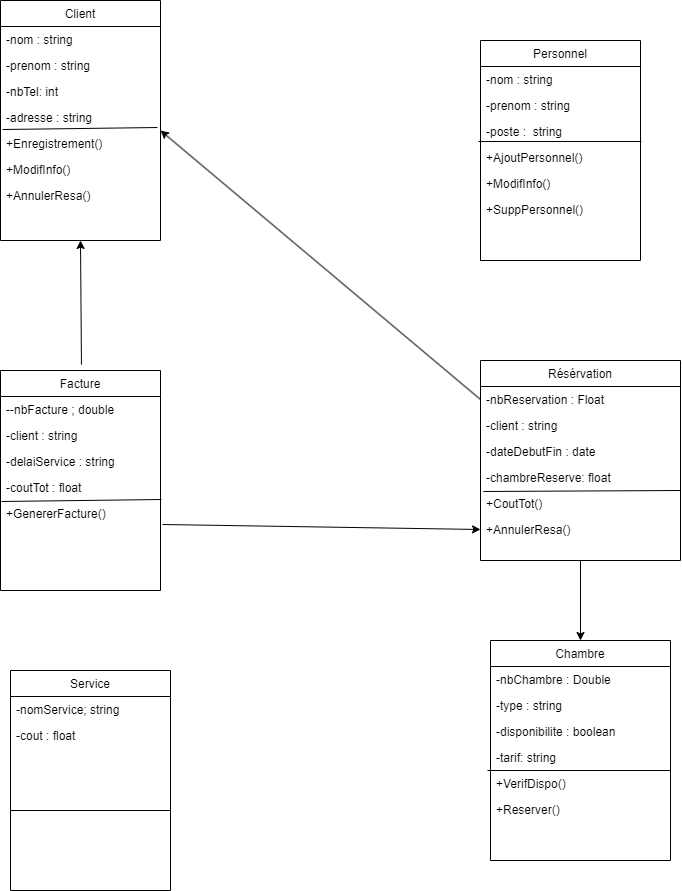

The diagram above was exported from draw.io. Its source (the exported page's mxGraphModel, read from the mxfile embedded in the PNG):
<mxGraphModel dx="1418" dy="806" grid="1" gridSize="10" guides="1" tooltips="1" connect="1" arrows="1" fold="1" page="1" pageScale="1" pageWidth="827" pageHeight="1169" math="0" shadow="0">
  <root>
    <mxCell id="WIyWlLk6GJQsqaUBKTNV-0" />
    <mxCell id="WIyWlLk6GJQsqaUBKTNV-1" parent="WIyWlLk6GJQsqaUBKTNV-0" />
    <mxCell id="zkfFHV4jXpPFQw0GAbJ--0" value="Client" style="swimlane;fontStyle=0;align=center;verticalAlign=top;childLayout=stackLayout;horizontal=1;startSize=26;horizontalStack=0;resizeParent=1;resizeLast=0;collapsible=1;marginBottom=0;rounded=0;shadow=0;strokeWidth=1;" parent="WIyWlLk6GJQsqaUBKTNV-1" vertex="1">
      <mxGeometry x="100" y="60" width="160" height="240" as="geometry">
        <mxRectangle x="230" y="140" width="160" height="26" as="alternateBounds" />
      </mxGeometry>
    </mxCell>
    <mxCell id="zkfFHV4jXpPFQw0GAbJ--1" value="-nom : string" style="text;align=left;verticalAlign=top;spacingLeft=4;spacingRight=4;overflow=hidden;rotatable=0;points=[[0,0.5],[1,0.5]];portConstraint=eastwest;" parent="zkfFHV4jXpPFQw0GAbJ--0" vertex="1">
      <mxGeometry y="26" width="160" height="26" as="geometry" />
    </mxCell>
    <mxCell id="zkfFHV4jXpPFQw0GAbJ--2" value="-prenom : string" style="text;align=left;verticalAlign=top;spacingLeft=4;spacingRight=4;overflow=hidden;rotatable=0;points=[[0,0.5],[1,0.5]];portConstraint=eastwest;rounded=0;shadow=0;html=0;" parent="zkfFHV4jXpPFQw0GAbJ--0" vertex="1">
      <mxGeometry y="52" width="160" height="26" as="geometry" />
    </mxCell>
    <mxCell id="dj32w1guhSNCegVx2efa-0" value="-nbTel: int " style="text;align=left;verticalAlign=top;spacingLeft=4;spacingRight=4;overflow=hidden;rotatable=0;points=[[0,0.5],[1,0.5]];portConstraint=eastwest;rounded=0;shadow=0;html=0;" parent="zkfFHV4jXpPFQw0GAbJ--0" vertex="1">
      <mxGeometry y="78" width="160" height="26" as="geometry" />
    </mxCell>
    <mxCell id="dj32w1guhSNCegVx2efa-1" value="-adresse : string" style="text;align=left;verticalAlign=top;spacingLeft=4;spacingRight=4;overflow=hidden;rotatable=0;points=[[0,0.5],[1,0.5]];portConstraint=eastwest;rounded=0;shadow=0;html=0;" parent="zkfFHV4jXpPFQw0GAbJ--0" vertex="1">
      <mxGeometry y="104" width="160" height="26" as="geometry" />
    </mxCell>
    <mxCell id="dj32w1guhSNCegVx2efa-41" value="+Enregistrement()" style="text;align=left;verticalAlign=top;spacingLeft=4;spacingRight=4;overflow=hidden;rotatable=0;points=[[0,0.5],[1,0.5]];portConstraint=eastwest;rounded=0;shadow=0;html=0;" parent="zkfFHV4jXpPFQw0GAbJ--0" vertex="1">
      <mxGeometry y="130" width="160" height="26" as="geometry" />
    </mxCell>
    <mxCell id="dj32w1guhSNCegVx2efa-42" value="+ModifInfo()" style="text;align=left;verticalAlign=top;spacingLeft=4;spacingRight=4;overflow=hidden;rotatable=0;points=[[0,0.5],[1,0.5]];portConstraint=eastwest;rounded=0;shadow=0;html=0;" parent="zkfFHV4jXpPFQw0GAbJ--0" vertex="1">
      <mxGeometry y="156" width="160" height="26" as="geometry" />
    </mxCell>
    <mxCell id="dj32w1guhSNCegVx2efa-50" value="+AnnulerResa()" style="text;align=left;verticalAlign=top;spacingLeft=4;spacingRight=4;overflow=hidden;rotatable=0;points=[[0,0.5],[1,0.5]];portConstraint=eastwest;rounded=0;shadow=0;html=0;" parent="zkfFHV4jXpPFQw0GAbJ--0" vertex="1">
      <mxGeometry y="182" width="160" height="26" as="geometry" />
    </mxCell>
    <mxCell id="dj32w1guhSNCegVx2efa-53" value="" style="endArrow=none;html=1;rounded=0;entryX=0.981;entryY=-0.115;entryDx=0;entryDy=0;entryPerimeter=0;exitX=0.013;exitY=-0.038;exitDx=0;exitDy=0;exitPerimeter=0;" parent="zkfFHV4jXpPFQw0GAbJ--0" source="dj32w1guhSNCegVx2efa-41" target="dj32w1guhSNCegVx2efa-41" edge="1">
      <mxGeometry width="50" height="50" relative="1" as="geometry">
        <mxPoint x="300" y="330" as="sourcePoint" />
        <mxPoint x="350" y="280" as="targetPoint" />
      </mxGeometry>
    </mxCell>
    <mxCell id="dj32w1guhSNCegVx2efa-2" value="Chambre" style="swimlane;fontStyle=0;align=center;verticalAlign=top;childLayout=stackLayout;horizontal=1;startSize=26;horizontalStack=0;resizeParent=1;resizeLast=0;collapsible=1;marginBottom=0;rounded=0;shadow=0;strokeWidth=1;" parent="WIyWlLk6GJQsqaUBKTNV-1" vertex="1">
      <mxGeometry x="590" y="700" width="180" height="220" as="geometry">
        <mxRectangle x="230" y="140" width="160" height="26" as="alternateBounds" />
      </mxGeometry>
    </mxCell>
    <mxCell id="dj32w1guhSNCegVx2efa-3" value="-nbChambre : Double" style="text;align=left;verticalAlign=top;spacingLeft=4;spacingRight=4;overflow=hidden;rotatable=0;points=[[0,0.5],[1,0.5]];portConstraint=eastwest;" parent="dj32w1guhSNCegVx2efa-2" vertex="1">
      <mxGeometry y="26" width="180" height="26" as="geometry" />
    </mxCell>
    <mxCell id="dj32w1guhSNCegVx2efa-17" value="-type : string" style="text;align=left;verticalAlign=top;spacingLeft=4;spacingRight=4;overflow=hidden;rotatable=0;points=[[0,0.5],[1,0.5]];portConstraint=eastwest;" parent="dj32w1guhSNCegVx2efa-2" vertex="1">
      <mxGeometry y="52" width="180" height="26" as="geometry" />
    </mxCell>
    <mxCell id="dj32w1guhSNCegVx2efa-18" value="-disponibilite : boolean" style="text;align=left;verticalAlign=top;spacingLeft=4;spacingRight=4;overflow=hidden;rotatable=0;points=[[0,0.5],[1,0.5]];portConstraint=eastwest;" parent="dj32w1guhSNCegVx2efa-2" vertex="1">
      <mxGeometry y="78" width="180" height="26" as="geometry" />
    </mxCell>
    <mxCell id="dj32w1guhSNCegVx2efa-19" value="-tarif: string" style="text;align=left;verticalAlign=top;spacingLeft=4;spacingRight=4;overflow=hidden;rotatable=0;points=[[0,0.5],[1,0.5]];portConstraint=eastwest;" parent="dj32w1guhSNCegVx2efa-2" vertex="1">
      <mxGeometry y="104" width="180" height="26" as="geometry" />
    </mxCell>
    <mxCell id="dj32w1guhSNCegVx2efa-55" value="+VerifDispo()" style="text;align=left;verticalAlign=top;spacingLeft=4;spacingRight=4;overflow=hidden;rotatable=0;points=[[0,0.5],[1,0.5]];portConstraint=eastwest;" parent="dj32w1guhSNCegVx2efa-2" vertex="1">
      <mxGeometry y="130" width="180" height="26" as="geometry" />
    </mxCell>
    <mxCell id="dj32w1guhSNCegVx2efa-56" value="+Reserver()" style="text;align=left;verticalAlign=top;spacingLeft=4;spacingRight=4;overflow=hidden;rotatable=0;points=[[0,0.5],[1,0.5]];portConstraint=eastwest;" parent="dj32w1guhSNCegVx2efa-2" vertex="1">
      <mxGeometry y="156" width="180" height="30" as="geometry" />
    </mxCell>
    <mxCell id="dj32w1guhSNCegVx2efa-59" value="" style="endArrow=none;html=1;rounded=0;exitX=-0.017;exitY=0;exitDx=0;exitDy=0;exitPerimeter=0;" parent="dj32w1guhSNCegVx2efa-2" source="dj32w1guhSNCegVx2efa-55" edge="1">
      <mxGeometry width="50" height="50" relative="1" as="geometry">
        <mxPoint x="-50" y="320" as="sourcePoint" />
        <mxPoint x="180" y="130" as="targetPoint" />
      </mxGeometry>
    </mxCell>
    <mxCell id="dj32w1guhSNCegVx2efa-9" value="Résérvation" style="swimlane;fontStyle=0;align=center;verticalAlign=top;childLayout=stackLayout;horizontal=1;startSize=26;horizontalStack=0;resizeParent=1;resizeLast=0;collapsible=1;marginBottom=0;rounded=0;shadow=0;strokeWidth=1;" parent="WIyWlLk6GJQsqaUBKTNV-1" vertex="1">
      <mxGeometry x="580" y="420" width="200" height="200" as="geometry">
        <mxRectangle x="230" y="140" width="160" height="26" as="alternateBounds" />
      </mxGeometry>
    </mxCell>
    <mxCell id="dj32w1guhSNCegVx2efa-10" value="-nbReservation : Float" style="text;align=left;verticalAlign=top;spacingLeft=4;spacingRight=4;overflow=hidden;rotatable=0;points=[[0,0.5],[1,0.5]];portConstraint=eastwest;" parent="dj32w1guhSNCegVx2efa-9" vertex="1">
      <mxGeometry y="26" width="200" height="26" as="geometry" />
    </mxCell>
    <mxCell id="dj32w1guhSNCegVx2efa-11" value="-client : string" style="text;align=left;verticalAlign=top;spacingLeft=4;spacingRight=4;overflow=hidden;rotatable=0;points=[[0,0.5],[1,0.5]];portConstraint=eastwest;rounded=0;shadow=0;html=0;" parent="dj32w1guhSNCegVx2efa-9" vertex="1">
      <mxGeometry y="52" width="200" height="26" as="geometry" />
    </mxCell>
    <mxCell id="dj32w1guhSNCegVx2efa-12" value="-dateDebutFin : date" style="text;align=left;verticalAlign=top;spacingLeft=4;spacingRight=4;overflow=hidden;rotatable=0;points=[[0,0.5],[1,0.5]];portConstraint=eastwest;rounded=0;shadow=0;html=0;" parent="dj32w1guhSNCegVx2efa-9" vertex="1">
      <mxGeometry y="78" width="200" height="26" as="geometry" />
    </mxCell>
    <mxCell id="dj32w1guhSNCegVx2efa-13" value="-chambreReserve: float" style="text;align=left;verticalAlign=top;spacingLeft=4;spacingRight=4;overflow=hidden;rotatable=0;points=[[0,0.5],[1,0.5]];portConstraint=eastwest;rounded=0;shadow=0;html=0;" parent="dj32w1guhSNCegVx2efa-9" vertex="1">
      <mxGeometry y="104" width="200" height="26" as="geometry" />
    </mxCell>
    <mxCell id="dj32w1guhSNCegVx2efa-61" value="+CoutTot()" style="text;align=left;verticalAlign=top;spacingLeft=4;spacingRight=4;overflow=hidden;rotatable=0;points=[[0,0.5],[1,0.5]];portConstraint=eastwest;rounded=0;shadow=0;html=0;" parent="dj32w1guhSNCegVx2efa-9" vertex="1">
      <mxGeometry y="130" width="200" height="26" as="geometry" />
    </mxCell>
    <mxCell id="dj32w1guhSNCegVx2efa-62" value="+AnnulerResa()" style="text;align=left;verticalAlign=top;spacingLeft=4;spacingRight=4;overflow=hidden;rotatable=0;points=[[0,0.5],[1,0.5]];portConstraint=eastwest;rounded=0;shadow=0;html=0;" parent="dj32w1guhSNCegVx2efa-9" vertex="1">
      <mxGeometry y="156" width="200" height="26" as="geometry" />
    </mxCell>
    <mxCell id="dj32w1guhSNCegVx2efa-63" value="" style="endArrow=none;html=1;rounded=0;entryX=1;entryY=0;entryDx=0;entryDy=0;entryPerimeter=0;exitX=0.015;exitY=0.038;exitDx=0;exitDy=0;exitPerimeter=0;" parent="dj32w1guhSNCegVx2efa-9" source="dj32w1guhSNCegVx2efa-61" target="dj32w1guhSNCegVx2efa-61" edge="1">
      <mxGeometry width="50" height="50" relative="1" as="geometry">
        <mxPoint x="110" y="80" as="sourcePoint" />
        <mxPoint x="160" y="30" as="targetPoint" />
      </mxGeometry>
    </mxCell>
    <mxCell id="dj32w1guhSNCegVx2efa-21" value="Personnel" style="swimlane;fontStyle=0;align=center;verticalAlign=top;childLayout=stackLayout;horizontal=1;startSize=26;horizontalStack=0;resizeParent=1;resizeLast=0;collapsible=1;marginBottom=0;rounded=0;shadow=0;strokeWidth=1;" parent="WIyWlLk6GJQsqaUBKTNV-1" vertex="1">
      <mxGeometry x="580" y="100" width="160" height="220" as="geometry">
        <mxRectangle x="230" y="140" width="160" height="26" as="alternateBounds" />
      </mxGeometry>
    </mxCell>
    <mxCell id="dj32w1guhSNCegVx2efa-22" value="-nom : string " style="text;align=left;verticalAlign=top;spacingLeft=4;spacingRight=4;overflow=hidden;rotatable=0;points=[[0,0.5],[1,0.5]];portConstraint=eastwest;" parent="dj32w1guhSNCegVx2efa-21" vertex="1">
      <mxGeometry y="26" width="160" height="26" as="geometry" />
    </mxCell>
    <mxCell id="dj32w1guhSNCegVx2efa-23" value="-prenom : string" style="text;align=left;verticalAlign=top;spacingLeft=4;spacingRight=4;overflow=hidden;rotatable=0;points=[[0,0.5],[1,0.5]];portConstraint=eastwest;rounded=0;shadow=0;html=0;" parent="dj32w1guhSNCegVx2efa-21" vertex="1">
      <mxGeometry y="52" width="160" height="26" as="geometry" />
    </mxCell>
    <mxCell id="dj32w1guhSNCegVx2efa-24" value="-poste :  string" style="text;align=left;verticalAlign=top;spacingLeft=4;spacingRight=4;overflow=hidden;rotatable=0;points=[[0,0.5],[1,0.5]];portConstraint=eastwest;rounded=0;shadow=0;html=0;" parent="dj32w1guhSNCegVx2efa-21" vertex="1">
      <mxGeometry y="78" width="160" height="26" as="geometry" />
    </mxCell>
    <mxCell id="dj32w1guhSNCegVx2efa-64" value="+AjoutPersonnel()" style="text;align=left;verticalAlign=top;spacingLeft=4;spacingRight=4;overflow=hidden;rotatable=0;points=[[0,0.5],[1,0.5]];portConstraint=eastwest;rounded=0;shadow=0;html=0;" parent="dj32w1guhSNCegVx2efa-21" vertex="1">
      <mxGeometry y="104" width="160" height="26" as="geometry" />
    </mxCell>
    <mxCell id="dj32w1guhSNCegVx2efa-65" value="+ModifInfo()" style="text;align=left;verticalAlign=top;spacingLeft=4;spacingRight=4;overflow=hidden;rotatable=0;points=[[0,0.5],[1,0.5]];portConstraint=eastwest;rounded=0;shadow=0;html=0;" parent="dj32w1guhSNCegVx2efa-21" vertex="1">
      <mxGeometry y="130" width="160" height="26" as="geometry" />
    </mxCell>
    <mxCell id="dj32w1guhSNCegVx2efa-66" value="+SuppPersonnel()" style="text;align=left;verticalAlign=top;spacingLeft=4;spacingRight=4;overflow=hidden;rotatable=0;points=[[0,0.5],[1,0.5]];portConstraint=eastwest;rounded=0;shadow=0;html=0;" parent="dj32w1guhSNCegVx2efa-21" vertex="1">
      <mxGeometry y="156" width="160" height="26" as="geometry" />
    </mxCell>
    <mxCell id="dj32w1guhSNCegVx2efa-68" value="" style="endArrow=none;html=1;rounded=0;exitX=1.006;exitY=-0.115;exitDx=0;exitDy=0;exitPerimeter=0;entryX=-0.012;entryY=0.885;entryDx=0;entryDy=0;entryPerimeter=0;" parent="dj32w1guhSNCegVx2efa-21" source="dj32w1guhSNCegVx2efa-64" target="dj32w1guhSNCegVx2efa-24" edge="1">
      <mxGeometry width="50" height="50" relative="1" as="geometry">
        <mxPoint x="330" y="10" as="sourcePoint" />
        <mxPoint x="380" y="-40" as="targetPoint" />
      </mxGeometry>
    </mxCell>
    <mxCell id="dj32w1guhSNCegVx2efa-27" value="Facture" style="swimlane;fontStyle=0;align=center;verticalAlign=top;childLayout=stackLayout;horizontal=1;startSize=26;horizontalStack=0;resizeParent=1;resizeLast=0;collapsible=1;marginBottom=0;rounded=0;shadow=0;strokeWidth=1;" parent="WIyWlLk6GJQsqaUBKTNV-1" vertex="1">
      <mxGeometry x="100" y="430" width="160" height="220" as="geometry">
        <mxRectangle x="230" y="140" width="160" height="26" as="alternateBounds" />
      </mxGeometry>
    </mxCell>
    <mxCell id="dj32w1guhSNCegVx2efa-28" value="--nbFacture ; double " style="text;align=left;verticalAlign=top;spacingLeft=4;spacingRight=4;overflow=hidden;rotatable=0;points=[[0,0.5],[1,0.5]];portConstraint=eastwest;" parent="dj32w1guhSNCegVx2efa-27" vertex="1">
      <mxGeometry y="26" width="160" height="26" as="geometry" />
    </mxCell>
    <mxCell id="dj32w1guhSNCegVx2efa-29" value="-client : string" style="text;align=left;verticalAlign=top;spacingLeft=4;spacingRight=4;overflow=hidden;rotatable=0;points=[[0,0.5],[1,0.5]];portConstraint=eastwest;rounded=0;shadow=0;html=0;" parent="dj32w1guhSNCegVx2efa-27" vertex="1">
      <mxGeometry y="52" width="160" height="26" as="geometry" />
    </mxCell>
    <mxCell id="dj32w1guhSNCegVx2efa-30" value="-delaiService : string" style="text;align=left;verticalAlign=top;spacingLeft=4;spacingRight=4;overflow=hidden;rotatable=0;points=[[0,0.5],[1,0.5]];portConstraint=eastwest;rounded=0;shadow=0;html=0;" parent="dj32w1guhSNCegVx2efa-27" vertex="1">
      <mxGeometry y="78" width="160" height="26" as="geometry" />
    </mxCell>
    <mxCell id="dj32w1guhSNCegVx2efa-31" value="-coutTot : float" style="text;align=left;verticalAlign=top;spacingLeft=4;spacingRight=4;overflow=hidden;rotatable=0;points=[[0,0.5],[1,0.5]];portConstraint=eastwest;rounded=0;shadow=0;html=0;" parent="dj32w1guhSNCegVx2efa-27" vertex="1">
      <mxGeometry y="104" width="160" height="26" as="geometry" />
    </mxCell>
    <mxCell id="dj32w1guhSNCegVx2efa-67" value="+GenererFacture()" style="text;align=left;verticalAlign=top;spacingLeft=4;spacingRight=4;overflow=hidden;rotatable=0;points=[[0,0.5],[1,0.5]];portConstraint=eastwest;rounded=0;shadow=0;html=0;" parent="dj32w1guhSNCegVx2efa-27" vertex="1">
      <mxGeometry y="130" width="160" height="26" as="geometry" />
    </mxCell>
    <mxCell id="dj32w1guhSNCegVx2efa-69" value="" style="endArrow=none;html=1;rounded=0;entryX=1.006;entryY=-0.038;entryDx=0;entryDy=0;entryPerimeter=0;exitX=0.006;exitY=1.038;exitDx=0;exitDy=0;exitPerimeter=0;" parent="dj32w1guhSNCegVx2efa-27" source="dj32w1guhSNCegVx2efa-31" target="dj32w1guhSNCegVx2efa-67" edge="1">
      <mxGeometry width="50" height="50" relative="1" as="geometry">
        <mxPoint x="-110" y="-60" as="sourcePoint" />
        <mxPoint x="-60" y="-110" as="targetPoint" />
      </mxGeometry>
    </mxCell>
    <mxCell id="dj32w1guhSNCegVx2efa-33" value="Service" style="swimlane;fontStyle=0;align=center;verticalAlign=top;childLayout=stackLayout;horizontal=1;startSize=26;horizontalStack=0;resizeParent=1;resizeLast=0;collapsible=1;marginBottom=0;rounded=0;shadow=0;strokeWidth=1;" parent="WIyWlLk6GJQsqaUBKTNV-1" vertex="1">
      <mxGeometry x="110" y="730" width="160" height="220" as="geometry">
        <mxRectangle x="230" y="140" width="160" height="26" as="alternateBounds" />
      </mxGeometry>
    </mxCell>
    <mxCell id="dj32w1guhSNCegVx2efa-34" value="-nomService; string" style="text;align=left;verticalAlign=top;spacingLeft=4;spacingRight=4;overflow=hidden;rotatable=0;points=[[0,0.5],[1,0.5]];portConstraint=eastwest;" parent="dj32w1guhSNCegVx2efa-33" vertex="1">
      <mxGeometry y="26" width="160" height="26" as="geometry" />
    </mxCell>
    <mxCell id="dj32w1guhSNCegVx2efa-35" value="-cout : float" style="text;align=left;verticalAlign=top;spacingLeft=4;spacingRight=4;overflow=hidden;rotatable=0;points=[[0,0.5],[1,0.5]];portConstraint=eastwest;rounded=0;shadow=0;html=0;" parent="dj32w1guhSNCegVx2efa-33" vertex="1">
      <mxGeometry y="52" width="160" height="26" as="geometry" />
    </mxCell>
    <mxCell id="dj32w1guhSNCegVx2efa-38" value="" style="endArrow=none;html=1;rounded=0;" parent="WIyWlLk6GJQsqaUBKTNV-1" edge="1">
      <mxGeometry width="50" height="50" relative="1" as="geometry">
        <mxPoint x="110" y="870" as="sourcePoint" />
        <mxPoint x="270" y="870" as="targetPoint" />
      </mxGeometry>
    </mxCell>
    <mxCell id="dj32w1guhSNCegVx2efa-75" value="" style="endArrow=classic;html=1;rounded=0;exitX=0.506;exitY=-0.027;exitDx=0;exitDy=0;entryX=0.5;entryY=1;entryDx=0;entryDy=0;exitPerimeter=0;" parent="WIyWlLk6GJQsqaUBKTNV-1" source="dj32w1guhSNCegVx2efa-27" target="zkfFHV4jXpPFQw0GAbJ--0" edge="1">
      <mxGeometry width="50" height="50" relative="1" as="geometry">
        <mxPoint x="510" y="460" as="sourcePoint" />
        <mxPoint x="560" y="410" as="targetPoint" />
      </mxGeometry>
    </mxCell>
    <mxCell id="M20c7QhGb1Gkz-R6_u0H-0" value="" style="endArrow=classic;html=1;rounded=0;exitX=0;exitY=0.5;exitDx=0;exitDy=0;" parent="WIyWlLk6GJQsqaUBKTNV-1" source="dj32w1guhSNCegVx2efa-10" edge="1">
      <mxGeometry width="50" height="50" relative="1" as="geometry">
        <mxPoint x="390" y="350" as="sourcePoint" />
        <mxPoint x="260" y="190" as="targetPoint" />
      </mxGeometry>
    </mxCell>
    <mxCell id="M20c7QhGb1Gkz-R6_u0H-2" value="" style="endArrow=classic;html=1;rounded=0;exitX=1.013;exitY=0.923;exitDx=0;exitDy=0;exitPerimeter=0;entryX=0;entryY=0.5;entryDx=0;entryDy=0;" parent="WIyWlLk6GJQsqaUBKTNV-1" source="dj32w1guhSNCegVx2efa-67" target="dj32w1guhSNCegVx2efa-62" edge="1">
      <mxGeometry width="50" height="50" relative="1" as="geometry">
        <mxPoint x="390" y="350" as="sourcePoint" />
        <mxPoint x="440" y="300" as="targetPoint" />
      </mxGeometry>
    </mxCell>
    <mxCell id="M20c7QhGb1Gkz-R6_u0H-3" value="" style="endArrow=classic;html=1;rounded=0;exitX=0.5;exitY=1;exitDx=0;exitDy=0;entryX=0.5;entryY=0;entryDx=0;entryDy=0;" parent="WIyWlLk6GJQsqaUBKTNV-1" source="dj32w1guhSNCegVx2efa-9" target="dj32w1guhSNCegVx2efa-2" edge="1">
      <mxGeometry width="50" height="50" relative="1" as="geometry">
        <mxPoint x="400" y="530" as="sourcePoint" />
        <mxPoint x="450" y="480" as="targetPoint" />
      </mxGeometry>
    </mxCell>
  </root>
</mxGraphModel>